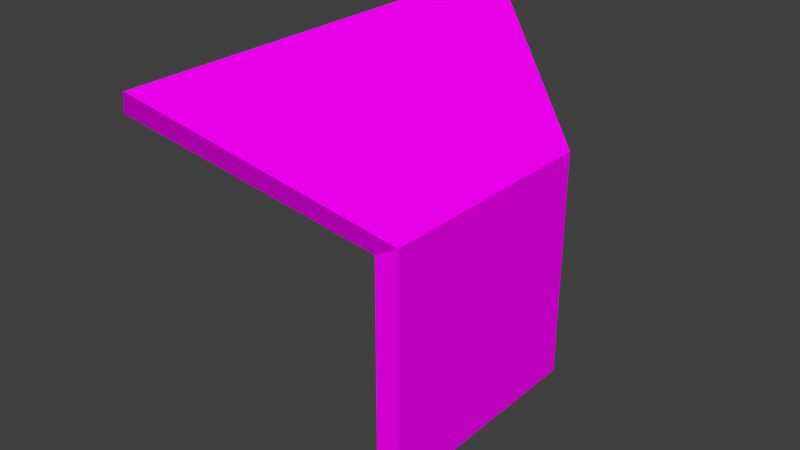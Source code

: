 # Source: console02.blend  (saved by Blender 2.72.0; exported with 4.5.12 LTS)
import bpy
from mathutils import Matrix  # noqa: F401  (used for matrix-valued properties, if any)

bpy.ops.wm.read_factory_settings(use_empty=True)
scene = bpy.context.scene
scene.name = 'Scene'

# ---- collections
col_collection_1 = bpy.data.collections.new('Collection 1'); scene.collection.children.link(col_collection_1)

# ---- images (referenced by path relative to the original .blend; pixels are not part of the script)
import os
ASSET_DIR = os.environ.get("B2B_ASSET_DIR", "")  # directory of the original .blend (textures are referenced by path, not embedded)
HERE = os.path.dirname(os.path.abspath(__file__))  # packed textures are extracted next to this script under _unpacked/

def load_image(name, relpath, width, height, colorspace="sRGB"):
    """Load a texture the original file referenced (path relative to the .blend, or extracted next to this script)."""
    p = next((c for c in (os.path.join(HERE, relpath), os.path.join(ASSET_DIR, relpath)) if relpath and os.path.exists(c)), "")
    if p:
        img = bpy.data.images.load(p, check_existing=True)
        img.name = name
    else:  # same state as the original file: an image datablock whose file is absent (Cycles renders it pink)
        img = bpy.data.images.new(name, width, height)
        img.source = "FILE"
        img.filepath = "//" + (relpath or name)
    img.colorspace_settings.name = colorspace
    return img
img_console1_7_bmp = load_image('console1_7.bmp', 'console1_7.bmp', 1024, 1024, 'sRGB')
img_console1_9_bmp = load_image('console1_9.bmp', 'console1_9.bmp', 1024, 1024, 'sRGB')
img_console2_7_bmp = load_image('console2_7.bmp', 'console2_7.bmp', 1024, 1024, 'sRGB')
img_console2_8_bmp = load_image('console2_8.bmp', 'console2_8.bmp', 1024, 1024, 'sRGB')
img_console2_6_bmp = load_image('console2_6.bmp', 'console2_6.bmp', 1024, 1024, 'sRGB')

# ---- materials (node trees are filled in below, after node groups)
mat_console1_7 = bpy.data.materials.new('console1_7')
mat_console1_7.alpha_threshold = 0.0
mat_console1_7.roughness = 0.5
mat_console1_7.line_color = (0.0, 0.0, 0.0, 1.0)
mat_console1_9 = bpy.data.materials.new('console1_9')
mat_console1_9.alpha_threshold = 0.0
mat_console1_9.roughness = 0.5
mat_console2_7 = bpy.data.materials.new('console2_7')
mat_console2_7.alpha_threshold = 0.0
mat_console2_7.roughness = 0.5
mat_console2_8 = bpy.data.materials.new('console2_8')
mat_console2_8.alpha_threshold = 0.0
mat_console2_8.roughness = 0.5
mat_console2_6 = bpy.data.materials.new('console2_6')
mat_console2_6.alpha_threshold = 0.0
mat_console2_6.roughness = 0.5

# ---- material node trees
mat_console1_7.use_nodes = True; mat_console1_7.node_tree.nodes.clear()
_N = mat_console1_7.node_tree.nodes; _L = mat_console1_7.node_tree.links
n0 = _N.new('ShaderNodeOutputMaterial'); n0.name = 'Material Output'; n0.location = (300, 300)
n1 = _N.new('ShaderNodeBsdfDiffuse'); n1.name = 'Diffuse BSDF'; n1.location = (10, 300)
n2 = _N.new('ShaderNodeTexImage'); n2.name = 'Image Texture'; n2.location = (-180, 300)
n2.width = 140
n2.image = img_console1_7_bmp
_L.new(n1.outputs[0], n0.inputs[0])
_L.new(n2.outputs[0], n1.inputs[0])
n0.is_active_output = True
mat_console1_9.use_nodes = True; mat_console1_9.node_tree.nodes.clear()
_N = mat_console1_9.node_tree.nodes; _L = mat_console1_9.node_tree.links
n0 = _N.new('ShaderNodeOutputMaterial'); n0.name = 'Material Output'; n0.location = (300, 300)
n1 = _N.new('ShaderNodeBsdfDiffuse'); n1.name = 'Diffuse BSDF'; n1.location = (10, 300)
n2 = _N.new('ShaderNodeTexImage'); n2.name = 'Image Texture'; n2.location = (-180, 300)
n2.width = 140
n2.image = img_console1_9_bmp
_L.new(n1.outputs[0], n0.inputs[0])
_L.new(n2.outputs[0], n1.inputs[0])
n0.is_active_output = True
mat_console2_7.use_nodes = True; mat_console2_7.node_tree.nodes.clear()
_N = mat_console2_7.node_tree.nodes; _L = mat_console2_7.node_tree.links
n0 = _N.new('ShaderNodeOutputMaterial'); n0.name = 'Material Output'; n0.location = (300, 300)
n1 = _N.new('ShaderNodeBsdfDiffuse'); n1.name = 'Diffuse BSDF'; n1.location = (10, 300)
n2 = _N.new('ShaderNodeTexImage'); n2.name = 'Image Texture'; n2.location = (-180, 300)
n2.width = 140
n2.image = img_console2_7_bmp
_L.new(n1.outputs[0], n0.inputs[0])
_L.new(n2.outputs[0], n1.inputs[0])
n0.is_active_output = True
mat_console2_8.use_nodes = True; mat_console2_8.node_tree.nodes.clear()
_N = mat_console2_8.node_tree.nodes; _L = mat_console2_8.node_tree.links
n0 = _N.new('ShaderNodeOutputMaterial'); n0.name = 'Material Output'; n0.location = (300, 300)
n1 = _N.new('ShaderNodeBsdfDiffuse'); n1.name = 'Diffuse BSDF'; n1.location = (10, 300)
n2 = _N.new('ShaderNodeTexImage'); n2.name = 'Image Texture'; n2.location = (-180, 300)
n2.width = 140
n2.image = img_console2_8_bmp
_L.new(n1.outputs[0], n0.inputs[0])
_L.new(n2.outputs[0], n1.inputs[0])
n0.is_active_output = True
mat_console2_6.use_nodes = True; mat_console2_6.node_tree.nodes.clear()
_N = mat_console2_6.node_tree.nodes; _L = mat_console2_6.node_tree.links
n0 = _N.new('ShaderNodeOutputMaterial'); n0.name = 'Material Output'; n0.location = (300, 300)
n1 = _N.new('ShaderNodeBsdfDiffuse'); n1.name = 'Diffuse BSDF'; n1.location = (10, 300)
n2 = _N.new('ShaderNodeTexImage'); n2.name = 'Image Texture'; n2.location = (-180, 300)
n2.width = 140
n2.image = img_console2_6_bmp
_L.new(n1.outputs[0], n0.inputs[0])
_L.new(n2.outputs[0], n1.inputs[0])
n0.is_active_output = True

# ---- world
world_world = bpy.data.worlds.new('World'); scene.world = world_world
world_world.color = (0.05088, 0.05088, 0.05088)
world_world.use_sun_shadow = False
world_world.sun_shadow_jitter_overblur = 0.0
world_world.cycles.sampling_method = 'MANUAL'
world_world.cycles.sample_map_resolution = 256

# ---- meshes
me_cube_001 = bpy.data.meshes.new('Cube.001')
me_cube_001.from_pydata([(-0.131, -0.3881, 0.0), (-0.131, 0.3881, 0.0), (0.131, 0.5834, 0.0), (0.131, -0.5834, 0.0), (-0.131, -0.3881, 0.9858), (-0.131, 0.3881, 0.9858), (0.131, 0.5834, 1.146), (0.131, -0.5834, 1.146), (0.01737, 0.5834, 1.081), (0.01737, 0.5834, 0.0), (0.01737, -0.5834, 1.081), (0.01737, -0.5834, 0.0), (-0.8234, -0.7459, 1.454), (-0.8234, 0.7459, 1.454), (-0.6652, 1.121, 1.717), (-0.6652, -1.121, 1.717), (-0.7357, 1.082, 1.607), (-0.7357, -1.082, 1.607), (-0.6652, 0.5829, 1.717), (-0.6652, -0.5829, 1.717)], [], [(4, 5, 1, 0), (8, 6, 2, 9), (6, 7, 3, 2), (10, 4, 0, 11), (11, 9, 2, 3), (8, 5, 13, 16), (5, 8, 9, 1), (7, 10, 11, 3), (0, 1, 9, 11), (17, 16, 13, 12), (15, 19, 18, 14, 16, 17), (4, 10, 17, 12), (7, 15, 17, 10), (5, 4, 12, 13), (7, 19, 15), (14, 6, 8, 16), (6, 14, 18), (7, 6, 18, 19)])
me_cube_001.polygons.foreach_set('material_index', [0, 0, 0, 0, 3, 1, 0, 0, 3, 3, 3, 1, 1, 2, 4, 1, 4, 4])
_uv = me_cube_001.uv_layers.new(name='UVMap')
_uv.uv.foreach_set('vector', [0.7801, 0.8875, 0.2519, 0.8836, 0.2519, 0.04627, 0.7801, 0.05018, 0.923, 0.9638, 0.9891, 1.02, 0.9891, 0.04425, 0.923, 0.04425, 0.9184, 1.009, 0.1192, 1.009, 0.1192, 0.05485, 0.9184, 0.05485, 0.9209, 0.9638, 0.7801, 0.8875, 0.7801, 0.05018, 0.9209, 0.05018, 0.429, 0.9617, 0.5971, 0.9617, 0.5971, 0.9826, 0.429, 0.9826, 0.5732, 0.2128, 0.5435, 0.1938, 0.4047, 0.2876, 0.4223, 0.3182, 0.2519, 0.8836, 0.1112, 0.9599, 0.1112, 0.04627, 0.2519, 0.04627, 0.9891, 1.024, 0.923, 0.9674, 0.923, 0.04776, 0.9891, 0.04776, 0.4571, 0.9344, 0.5689, 0.9344, 0.5971, 0.9617, 0.429, 0.9617, 0.9816, 0.5488, 0.1017, 0.5487, 0.2384, 0.06796, 0.8449, 0.06796, 0.9975, 0.9311, 0.7766, 0.9311, 0.3067, 0.9311, 0.08581, 0.9311, 0.1017, 0.5487, 0.9816, 0.5488, 0.5435, 0.1938, 0.5732, 0.2128, 0.4223, 0.3182, 0.4047, 0.2876, 0.596, 0.2259, 0.4364, 0.3404, 0.4223, 0.3182, 0.5732, 0.2128, 0.7601, 1.066, 0.2399, 1.066, 8.062e-05, -0.03216, 0.9999, -0.03216, 0.157, 0.03534, 0.1573, 1.012, -0.07102, 1.012, 0.4364, 0.3404, 0.596, 0.2259, 0.5732, 0.2128, 0.4223, 0.3182, 0.8058, 0.03534, 1.049, 1.012, 0.8055, 1.012, 0.157, 0.03534, 0.8058, 0.03534, 0.8055, 1.012, 0.1573, 1.012])
me_cube_001.materials.append(mat_console1_7)
me_cube_001.materials.append(mat_console1_9)
me_cube_001.materials.append(mat_console2_7)
me_cube_001.materials.append(mat_console2_8)
me_cube_001.materials.append(mat_console2_6)
me_cube_001.use_remesh_preserve_volume = False
me_cube_001.use_remesh_preserve_attributes = False
me_cube_001.use_mirror_vertex_groups = False
me_cube_001.update()

# ---- objects
ob_cube = bpy.data.objects.new('Cube', me_cube_001)

# ---- transforms, parenting, visibility, modifiers, constraints
ob_cube.location = (0.0, 0.0, 0.0)
ob_cube.lineart.crease_threshold = 0.0

# ---- collection membership
col_collection_1.objects.link(ob_cube)

# ---- scene / render settings (as saved in the file)
scene.frame_start = 1; scene.frame_end = 250; scene.frame_set(1)
scene.render.engine = 'CYCLES'
scene.render.resolution_percentage = 50
scene.render.dither_intensity = 0.0
scene.cycles.use_denoising = False
scene.cycles.samples = 10
scene.cycles.sampling_pattern = 'TABULATED_SOBOL'
scene.cycles.light_sampling_threshold = 0.0
scene.cycles.use_adaptive_sampling = False
scene.cycles.use_light_tree = False
scene.cycles.blur_glossy = 0.0
scene.cycles.pixel_filter_type = 'GAUSSIAN'
scene.cycles.sample_clamp_indirect = 0.0
scene.view_settings.view_transform = 'Standard'
bpy.context.view_layer.update()

# ---- added for rendering (the .blend has no active camera and no usable light): camera, sun
cam_auto = bpy.data.cameras.new('AutoCamera')
cam_auto.lens = 50.0
cam_auto.sensor_width = 36.0
cam_auto.clip_end = 1000.0
ob_auto_camera = bpy.data.objects.new('AutoCamera', cam_auto)
scene.collection.objects.link(ob_auto_camera)
ob_auto_camera.location = (2.41239, -3.31031, 3.06547)
ob_auto_camera.rotation_euler = (1.09748, -7.21219e-08, 0.694738)
scene.camera = ob_auto_camera
light_auto_sun = bpy.data.lights.new('AutoSun', 'SUN')
light_auto_sun.energy = 3.0
light_auto_sun.angle = 0.0523599
ob_auto_sun = bpy.data.objects.new('AutoSun', light_auto_sun)
scene.collection.objects.link(ob_auto_sun)
ob_auto_sun.rotation_euler = (0.872665, 0.174533, 0.523599)
bpy.context.view_layer.update()
